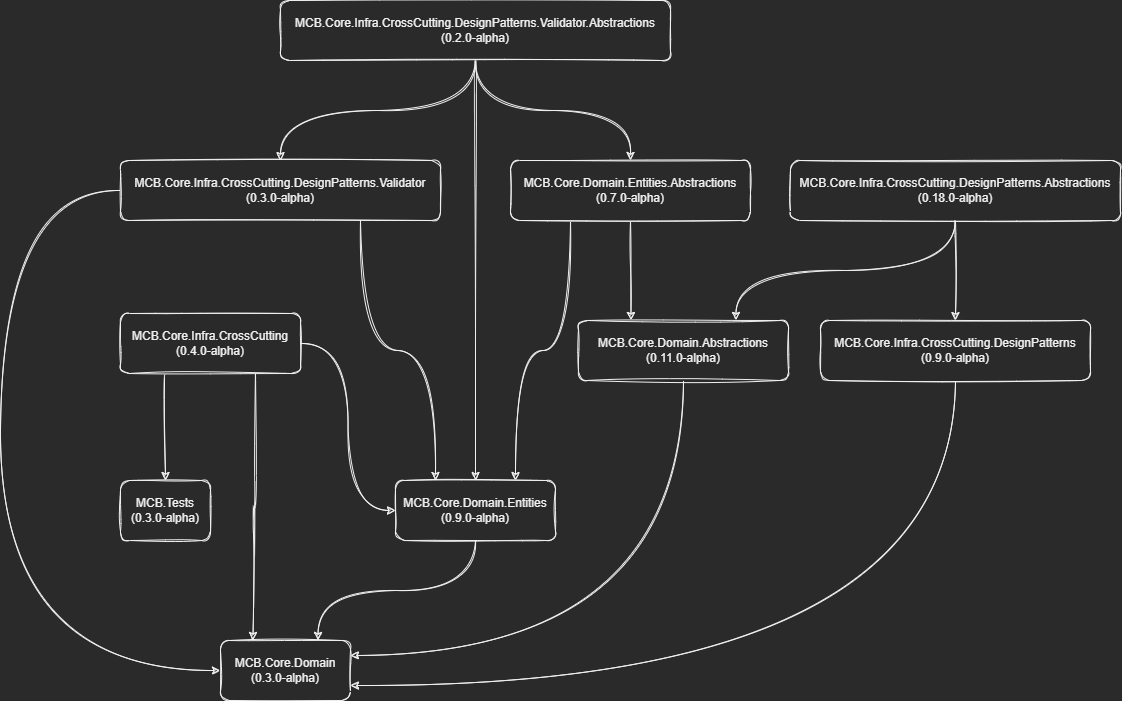

The diagram above was exported from draw.io. Its source (the exported page's mxGraphModel, read from the mxfile embedded in the PNG):
<mxGraphModel dx="1296" dy="1008" grid="1" gridSize="10" guides="1" tooltips="1" connect="1" arrows="1" fold="1" page="1" pageScale="1" pageWidth="1169" pageHeight="827" math="0" shadow="0">
  <root>
    <mxCell id="0" />
    <mxCell id="1" parent="0" />
    <mxCell id="PcA1VfBWENAPqxb3NAZG-33" style="edgeStyle=orthogonalEdgeStyle;rounded=1;orthogonalLoop=1;jettySize=auto;html=1;exitX=0.25;exitY=1;exitDx=0;exitDy=0;sketch=1;curved=1;" parent="1" source="wrAOR2XyxHAR7YnAa5zK-1" target="PcA1VfBWENAPqxb3NAZG-27" edge="1">
      <mxGeometry relative="1" as="geometry" />
    </mxCell>
    <mxCell id="PcA1VfBWENAPqxb3NAZG-41" style="edgeStyle=orthogonalEdgeStyle;rounded=1;orthogonalLoop=1;jettySize=auto;html=1;exitX=0.75;exitY=1;exitDx=0;exitDy=0;entryX=0.25;entryY=0;entryDx=0;entryDy=0;sketch=1;curved=1;" parent="1" source="wrAOR2XyxHAR7YnAa5zK-1" target="PcA1VfBWENAPqxb3NAZG-14" edge="1">
      <mxGeometry relative="1" as="geometry" />
    </mxCell>
    <mxCell id="tfhzQsaDoBt_08WCgqQs-1" style="edgeStyle=orthogonalEdgeStyle;rounded=1;orthogonalLoop=1;jettySize=auto;html=1;exitX=1;exitY=0.5;exitDx=0;exitDy=0;entryX=0;entryY=0.5;entryDx=0;entryDy=0;sketch=1;curved=1;" edge="1" parent="1" source="wrAOR2XyxHAR7YnAa5zK-1" target="PcA1VfBWENAPqxb3NAZG-15">
      <mxGeometry relative="1" as="geometry" />
    </mxCell>
    <mxCell id="wrAOR2XyxHAR7YnAa5zK-1" value="MCB.Core.Infra.CrossCutting&lt;br&gt;(0.4.0-alpha)" style="rounded=1;whiteSpace=wrap;html=1;sketch=1;" parent="1" vertex="1">
      <mxGeometry x="140" y="353" width="180" height="60" as="geometry" />
    </mxCell>
    <mxCell id="PcA1VfBWENAPqxb3NAZG-3" value="" style="edgeStyle=orthogonalEdgeStyle;rounded=1;orthogonalLoop=1;jettySize=auto;html=1;sketch=1;curved=1;" parent="1" source="PcA1VfBWENAPqxb3NAZG-1" target="PcA1VfBWENAPqxb3NAZG-2" edge="1">
      <mxGeometry relative="1" as="geometry" />
    </mxCell>
    <mxCell id="PcA1VfBWENAPqxb3NAZG-36" style="edgeStyle=orthogonalEdgeStyle;rounded=1;orthogonalLoop=1;jettySize=auto;html=1;exitX=0.5;exitY=1;exitDx=0;exitDy=0;entryX=0.75;entryY=0;entryDx=0;entryDy=0;sketch=1;curved=1;" parent="1" source="PcA1VfBWENAPqxb3NAZG-1" target="PcA1VfBWENAPqxb3NAZG-9" edge="1">
      <mxGeometry relative="1" as="geometry" />
    </mxCell>
    <mxCell id="PcA1VfBWENAPqxb3NAZG-1" value="MCB.Core.Infra.CrossCutting.DesignPatterns.Abstractions&lt;br&gt;(0.18.0-alpha)" style="rounded=1;whiteSpace=wrap;html=1;sketch=1;" parent="1" vertex="1">
      <mxGeometry x="810" y="200" width="330" height="60" as="geometry" />
    </mxCell>
    <mxCell id="PcA1VfBWENAPqxb3NAZG-37" style="edgeStyle=orthogonalEdgeStyle;rounded=1;orthogonalLoop=1;jettySize=auto;html=1;exitX=0.5;exitY=1;exitDx=0;exitDy=0;entryX=1;entryY=0.75;entryDx=0;entryDy=0;sketch=1;curved=1;" parent="1" source="PcA1VfBWENAPqxb3NAZG-2" target="PcA1VfBWENAPqxb3NAZG-14" edge="1">
      <mxGeometry relative="1" as="geometry" />
    </mxCell>
    <mxCell id="PcA1VfBWENAPqxb3NAZG-2" value="MCB.Core.Infra.CrossCutting.DesignPatterns&lt;br&gt;(0.9.0-alpha)" style="rounded=1;whiteSpace=wrap;html=1;sketch=1;" parent="1" vertex="1">
      <mxGeometry x="840" y="360" width="270" height="60" as="geometry" />
    </mxCell>
    <mxCell id="PcA1VfBWENAPqxb3NAZG-25" style="edgeStyle=orthogonalEdgeStyle;rounded=1;orthogonalLoop=1;jettySize=auto;html=1;exitX=0.5;exitY=1;exitDx=0;exitDy=0;sketch=1;curved=1;" parent="1" source="PcA1VfBWENAPqxb3NAZG-4" target="PcA1VfBWENAPqxb3NAZG-5" edge="1">
      <mxGeometry relative="1" as="geometry" />
    </mxCell>
    <mxCell id="PcA1VfBWENAPqxb3NAZG-26" style="edgeStyle=orthogonalEdgeStyle;rounded=1;orthogonalLoop=1;jettySize=auto;html=1;exitX=0.5;exitY=1;exitDx=0;exitDy=0;sketch=1;curved=1;" parent="1" source="PcA1VfBWENAPqxb3NAZG-4" target="PcA1VfBWENAPqxb3NAZG-7" edge="1">
      <mxGeometry relative="1" as="geometry" />
    </mxCell>
    <mxCell id="PcA1VfBWENAPqxb3NAZG-28" style="edgeStyle=orthogonalEdgeStyle;rounded=1;orthogonalLoop=1;jettySize=auto;html=1;exitX=0.5;exitY=1;exitDx=0;exitDy=0;entryX=0.5;entryY=0;entryDx=0;entryDy=0;sketch=1;curved=1;" parent="1" source="PcA1VfBWENAPqxb3NAZG-4" target="PcA1VfBWENAPqxb3NAZG-15" edge="1">
      <mxGeometry relative="1" as="geometry" />
    </mxCell>
    <mxCell id="PcA1VfBWENAPqxb3NAZG-4" value="MCB.Core.Infra.CrossCutting.DesignPatterns.Validator.Abstractions&lt;br&gt;(0.2.0-alpha)" style="rounded=1;whiteSpace=wrap;html=1;sketch=1;" parent="1" vertex="1">
      <mxGeometry x="300" y="40" width="390" height="60" as="geometry" />
    </mxCell>
    <mxCell id="PcA1VfBWENAPqxb3NAZG-38" style="edgeStyle=orthogonalEdgeStyle;rounded=1;orthogonalLoop=1;jettySize=auto;html=1;exitX=0.75;exitY=1;exitDx=0;exitDy=0;entryX=0.25;entryY=0;entryDx=0;entryDy=0;sketch=1;curved=1;" parent="1" source="PcA1VfBWENAPqxb3NAZG-5" target="PcA1VfBWENAPqxb3NAZG-15" edge="1">
      <mxGeometry relative="1" as="geometry" />
    </mxCell>
    <mxCell id="PcA1VfBWENAPqxb3NAZG-39" style="edgeStyle=orthogonalEdgeStyle;rounded=1;orthogonalLoop=1;jettySize=auto;html=1;exitX=0;exitY=0.5;exitDx=0;exitDy=0;entryX=0;entryY=0.5;entryDx=0;entryDy=0;sketch=1;curved=1;" parent="1" source="PcA1VfBWENAPqxb3NAZG-5" target="PcA1VfBWENAPqxb3NAZG-14" edge="1">
      <mxGeometry relative="1" as="geometry">
        <Array as="points">
          <mxPoint x="20" y="230" />
          <mxPoint x="20" y="710" />
        </Array>
      </mxGeometry>
    </mxCell>
    <mxCell id="PcA1VfBWENAPqxb3NAZG-5" value="MCB.Core.Infra.CrossCutting.DesignPatterns.Validator&lt;br&gt;(0.3.0-alpha)" style="rounded=1;whiteSpace=wrap;html=1;sketch=1;" parent="1" vertex="1">
      <mxGeometry x="140" y="200" width="320" height="60" as="geometry" />
    </mxCell>
    <mxCell id="PcA1VfBWENAPqxb3NAZG-31" style="edgeStyle=orthogonalEdgeStyle;rounded=1;orthogonalLoop=1;jettySize=auto;html=1;exitX=0.5;exitY=1;exitDx=0;exitDy=0;entryX=0.25;entryY=0;entryDx=0;entryDy=0;sketch=1;curved=1;" parent="1" source="PcA1VfBWENAPqxb3NAZG-7" target="PcA1VfBWENAPqxb3NAZG-9" edge="1">
      <mxGeometry relative="1" as="geometry" />
    </mxCell>
    <mxCell id="tfhzQsaDoBt_08WCgqQs-2" style="edgeStyle=orthogonalEdgeStyle;curved=1;rounded=1;sketch=1;orthogonalLoop=1;jettySize=auto;html=1;exitX=0.25;exitY=1;exitDx=0;exitDy=0;entryX=0.75;entryY=0;entryDx=0;entryDy=0;" edge="1" parent="1" source="PcA1VfBWENAPqxb3NAZG-7" target="PcA1VfBWENAPqxb3NAZG-15">
      <mxGeometry relative="1" as="geometry" />
    </mxCell>
    <mxCell id="PcA1VfBWENAPqxb3NAZG-7" value="MCB.Core.Domain.Entities.Abstractions&lt;br&gt;(0.7.0-alpha)" style="rounded=1;whiteSpace=wrap;html=1;sketch=1;" parent="1" vertex="1">
      <mxGeometry x="530" y="200" width="240" height="60" as="geometry" />
    </mxCell>
    <mxCell id="PcA1VfBWENAPqxb3NAZG-42" style="edgeStyle=orthogonalEdgeStyle;rounded=1;orthogonalLoop=1;jettySize=auto;html=1;exitX=0.5;exitY=1;exitDx=0;exitDy=0;entryX=1;entryY=0.25;entryDx=0;entryDy=0;sketch=1;curved=1;" parent="1" source="PcA1VfBWENAPqxb3NAZG-9" target="PcA1VfBWENAPqxb3NAZG-14" edge="1">
      <mxGeometry relative="1" as="geometry" />
    </mxCell>
    <mxCell id="PcA1VfBWENAPqxb3NAZG-9" value="MCB.Core.Domain.Abstractions&lt;br&gt;(0.11.0-alpha)" style="rounded=1;whiteSpace=wrap;html=1;sketch=1;" parent="1" vertex="1">
      <mxGeometry x="598" y="360" width="210" height="60" as="geometry" />
    </mxCell>
    <mxCell id="PcA1VfBWENAPqxb3NAZG-14" value="MCB.Core.Domain&lt;br&gt;(0.3.0-alpha)" style="rounded=1;whiteSpace=wrap;html=1;sketch=1;" parent="1" vertex="1">
      <mxGeometry x="240" y="680" width="130" height="60" as="geometry" />
    </mxCell>
    <mxCell id="PcA1VfBWENAPqxb3NAZG-44" style="edgeStyle=orthogonalEdgeStyle;rounded=1;orthogonalLoop=1;jettySize=auto;html=1;exitX=0.5;exitY=1;exitDx=0;exitDy=0;entryX=0.75;entryY=0;entryDx=0;entryDy=0;sketch=1;curved=1;" parent="1" source="PcA1VfBWENAPqxb3NAZG-15" target="PcA1VfBWENAPqxb3NAZG-14" edge="1">
      <mxGeometry relative="1" as="geometry" />
    </mxCell>
    <mxCell id="PcA1VfBWENAPqxb3NAZG-15" value="MCB.Core.Domain.Entities&lt;br&gt;(0.9.0-alpha)" style="rounded=1;whiteSpace=wrap;html=1;sketch=1;" parent="1" vertex="1">
      <mxGeometry x="415" y="520" width="160" height="60" as="geometry" />
    </mxCell>
    <mxCell id="PcA1VfBWENAPqxb3NAZG-27" value="MCB.Tests&lt;br&gt;(0.3.0-alpha)" style="rounded=1;whiteSpace=wrap;html=1;sketch=1;" parent="1" vertex="1">
      <mxGeometry x="140" y="520" width="90" height="60" as="geometry" />
    </mxCell>
  </root>
</mxGraphModel>